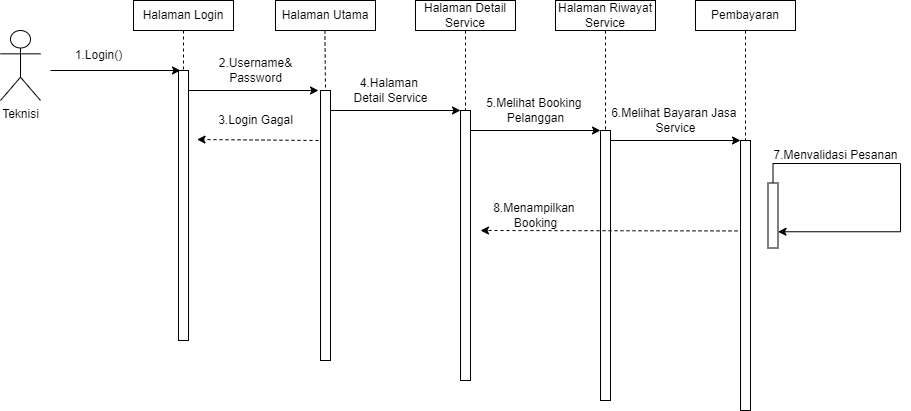

The diagram above was exported from draw.io. Its source (the exported page's mxGraphModel, read from the mxfile embedded in the PNG):
<mxGraphModel dx="993" dy="515" grid="1" gridSize="10" guides="1" tooltips="1" connect="1" arrows="1" fold="1" page="1" pageScale="1" pageWidth="827" pageHeight="1169" math="0" shadow="0">
  <root>
    <mxCell id="0" />
    <mxCell id="1" parent="0" />
    <mxCell id="VwbDRg_5B_48zBsTabvU-1" value="Teknisi" style="shape=umlActor;verticalLabelPosition=bottom;verticalAlign=top;html=1;outlineConnect=0;" vertex="1" parent="1">
      <mxGeometry x="180" y="120" width="40" height="70" as="geometry" />
    </mxCell>
    <mxCell id="VwbDRg_5B_48zBsTabvU-4" value="Halaman Login" style="rounded=0;whiteSpace=wrap;html=1;" vertex="1" parent="1">
      <mxGeometry x="313" y="90" width="100" height="30" as="geometry" />
    </mxCell>
    <mxCell id="VwbDRg_5B_48zBsTabvU-5" value="Halaman Utama" style="rounded=0;whiteSpace=wrap;html=1;" vertex="1" parent="1">
      <mxGeometry x="455" y="90" width="100" height="30" as="geometry" />
    </mxCell>
    <mxCell id="VwbDRg_5B_48zBsTabvU-6" value="Halaman Detail Service" style="rounded=0;whiteSpace=wrap;html=1;" vertex="1" parent="1">
      <mxGeometry x="595" y="90" width="100" height="30" as="geometry" />
    </mxCell>
    <mxCell id="VwbDRg_5B_48zBsTabvU-7" value="Halaman Riwayat Service" style="rounded=0;whiteSpace=wrap;html=1;" vertex="1" parent="1">
      <mxGeometry x="735" y="90" width="100" height="30" as="geometry" />
    </mxCell>
    <mxCell id="VwbDRg_5B_48zBsTabvU-8" value="Pembayaran" style="rounded=0;whiteSpace=wrap;html=1;" vertex="1" parent="1">
      <mxGeometry x="875" y="90" width="100" height="30" as="geometry" />
    </mxCell>
    <mxCell id="VwbDRg_5B_48zBsTabvU-9" value="" style="endArrow=classic;html=1;rounded=0;" edge="1" parent="1">
      <mxGeometry width="50" height="50" relative="1" as="geometry">
        <mxPoint x="230" y="160" as="sourcePoint" />
        <mxPoint x="360" y="160" as="targetPoint" />
      </mxGeometry>
    </mxCell>
    <mxCell id="VwbDRg_5B_48zBsTabvU-10" value="" style="endArrow=none;dashed=1;html=1;rounded=0;exitX=0.5;exitY=1;exitDx=0;exitDy=0;" edge="1" parent="1" source="VwbDRg_5B_48zBsTabvU-4">
      <mxGeometry width="50" height="50" relative="1" as="geometry">
        <mxPoint x="570" y="210" as="sourcePoint" />
        <mxPoint x="363" y="160" as="targetPoint" />
      </mxGeometry>
    </mxCell>
    <mxCell id="VwbDRg_5B_48zBsTabvU-11" value="" style="rounded=0;whiteSpace=wrap;html=1;rotation=90;" vertex="1" parent="1">
      <mxGeometry x="228" y="290" width="270" height="10" as="geometry" />
    </mxCell>
    <mxCell id="VwbDRg_5B_48zBsTabvU-12" value="" style="endArrow=classic;html=1;rounded=0;" edge="1" parent="1">
      <mxGeometry width="50" height="50" relative="1" as="geometry">
        <mxPoint x="368" y="180" as="sourcePoint" />
        <mxPoint x="498" y="180" as="targetPoint" />
      </mxGeometry>
    </mxCell>
    <mxCell id="VwbDRg_5B_48zBsTabvU-13" value="" style="rounded=0;whiteSpace=wrap;html=1;rotation=90;" vertex="1" parent="1">
      <mxGeometry x="370" y="310" width="270" height="10" as="geometry" />
    </mxCell>
    <mxCell id="VwbDRg_5B_48zBsTabvU-14" value="" style="endArrow=classic;html=1;rounded=0;" edge="1" parent="1">
      <mxGeometry width="50" height="50" relative="1" as="geometry">
        <mxPoint x="510" y="200" as="sourcePoint" />
        <mxPoint x="640" y="200" as="targetPoint" />
      </mxGeometry>
    </mxCell>
    <mxCell id="VwbDRg_5B_48zBsTabvU-15" value="" style="rounded=0;whiteSpace=wrap;html=1;rotation=90;" vertex="1" parent="1">
      <mxGeometry x="510" y="330" width="270" height="10" as="geometry" />
    </mxCell>
    <mxCell id="VwbDRg_5B_48zBsTabvU-16" value="" style="endArrow=classic;html=1;rounded=0;" edge="1" parent="1">
      <mxGeometry width="50" height="50" relative="1" as="geometry">
        <mxPoint x="650" y="220" as="sourcePoint" />
        <mxPoint x="780" y="220" as="targetPoint" />
      </mxGeometry>
    </mxCell>
    <mxCell id="VwbDRg_5B_48zBsTabvU-17" value="" style="rounded=0;whiteSpace=wrap;html=1;rotation=90;" vertex="1" parent="1">
      <mxGeometry x="650" y="350" width="270" height="10" as="geometry" />
    </mxCell>
    <mxCell id="VwbDRg_5B_48zBsTabvU-18" value="" style="endArrow=classic;html=1;rounded=0;" edge="1" parent="1">
      <mxGeometry width="50" height="50" relative="1" as="geometry">
        <mxPoint x="790" y="230" as="sourcePoint" />
        <mxPoint x="920" y="230" as="targetPoint" />
      </mxGeometry>
    </mxCell>
    <mxCell id="VwbDRg_5B_48zBsTabvU-19" value="" style="rounded=0;whiteSpace=wrap;html=1;rotation=90;" vertex="1" parent="1">
      <mxGeometry x="790" y="360" width="270" height="10" as="geometry" />
    </mxCell>
    <mxCell id="VwbDRg_5B_48zBsTabvU-20" value="" style="endArrow=none;dashed=1;html=1;rounded=0;exitX=0.5;exitY=1;exitDx=0;exitDy=0;entryX=0;entryY=0.5;entryDx=0;entryDy=0;" edge="1" parent="1" target="VwbDRg_5B_48zBsTabvU-13">
      <mxGeometry width="50" height="50" relative="1" as="geometry">
        <mxPoint x="504.40999999999997" y="120" as="sourcePoint" />
        <mxPoint x="504.40999999999997" y="160" as="targetPoint" />
      </mxGeometry>
    </mxCell>
    <mxCell id="VwbDRg_5B_48zBsTabvU-21" value="" style="endArrow=none;dashed=1;html=1;rounded=0;exitX=0.5;exitY=1;exitDx=0;exitDy=0;entryX=0;entryY=0.5;entryDx=0;entryDy=0;" edge="1" parent="1" source="VwbDRg_5B_48zBsTabvU-6" target="VwbDRg_5B_48zBsTabvU-15">
      <mxGeometry width="50" height="50" relative="1" as="geometry">
        <mxPoint x="383" y="140" as="sourcePoint" />
        <mxPoint x="383" y="180" as="targetPoint" />
      </mxGeometry>
    </mxCell>
    <mxCell id="VwbDRg_5B_48zBsTabvU-22" value="" style="endArrow=none;dashed=1;html=1;rounded=0;exitX=0.5;exitY=1;exitDx=0;exitDy=0;entryX=0;entryY=0.5;entryDx=0;entryDy=0;" edge="1" parent="1" source="VwbDRg_5B_48zBsTabvU-7" target="VwbDRg_5B_48zBsTabvU-17">
      <mxGeometry width="50" height="50" relative="1" as="geometry">
        <mxPoint x="655" y="130" as="sourcePoint" />
        <mxPoint x="655" y="210" as="targetPoint" />
      </mxGeometry>
    </mxCell>
    <mxCell id="VwbDRg_5B_48zBsTabvU-23" value="" style="endArrow=none;dashed=1;html=1;rounded=0;exitX=0.5;exitY=1;exitDx=0;exitDy=0;entryX=0;entryY=0.5;entryDx=0;entryDy=0;" edge="1" parent="1" source="VwbDRg_5B_48zBsTabvU-8" target="VwbDRg_5B_48zBsTabvU-19">
      <mxGeometry width="50" height="50" relative="1" as="geometry">
        <mxPoint x="795" y="130" as="sourcePoint" />
        <mxPoint x="795" y="230" as="targetPoint" />
      </mxGeometry>
    </mxCell>
    <mxCell id="VwbDRg_5B_48zBsTabvU-24" value="1.Login()" style="text;html=1;align=center;verticalAlign=middle;resizable=0;points=[];autosize=1;strokeColor=none;fillColor=none;" vertex="1" parent="1">
      <mxGeometry x="243" y="130" width="70" height="30" as="geometry" />
    </mxCell>
    <mxCell id="VwbDRg_5B_48zBsTabvU-25" value="2.Username&amp;amp;&lt;div&gt;Password&lt;/div&gt;" style="text;html=1;align=center;verticalAlign=middle;resizable=0;points=[];autosize=1;strokeColor=none;fillColor=none;" vertex="1" parent="1">
      <mxGeometry x="385" y="140" width="100" height="40" as="geometry" />
    </mxCell>
    <mxCell id="VwbDRg_5B_48zBsTabvU-26" value="4.Halaman&amp;nbsp;&lt;div&gt;Detail Service&lt;/div&gt;" style="text;html=1;align=center;verticalAlign=middle;resizable=0;points=[];autosize=1;strokeColor=none;fillColor=none;" vertex="1" parent="1">
      <mxGeometry x="520" y="160" width="100" height="40" as="geometry" />
    </mxCell>
    <mxCell id="VwbDRg_5B_48zBsTabvU-27" value="5.Melihat Booking&amp;nbsp;&lt;div&gt;Pelanggan&lt;/div&gt;" style="text;html=1;align=center;verticalAlign=middle;resizable=0;points=[];autosize=1;strokeColor=none;fillColor=none;fontSize=12;" vertex="1" parent="1">
      <mxGeometry x="655" y="180" width="120" height="40" as="geometry" />
    </mxCell>
    <mxCell id="VwbDRg_5B_48zBsTabvU-33" value="6.Melihat Bayaran Jasa&amp;nbsp;&lt;div&gt;Service&lt;/div&gt;" style="text;html=1;align=center;verticalAlign=middle;resizable=0;points=[];autosize=1;strokeColor=none;fillColor=none;fontSize=12;" vertex="1" parent="1">
      <mxGeometry x="780" y="190" width="150" height="40" as="geometry" />
    </mxCell>
    <mxCell id="VwbDRg_5B_48zBsTabvU-36" value="" style="rounded=0;whiteSpace=wrap;html=1;rotation=90;" vertex="1" parent="1">
      <mxGeometry x="920" y="300" width="65" height="10" as="geometry" />
    </mxCell>
    <mxCell id="VwbDRg_5B_48zBsTabvU-37" style="edgeStyle=orthogonalEdgeStyle;rounded=0;orthogonalLoop=1;jettySize=auto;html=1;exitX=0;exitY=0.5;exitDx=0;exitDy=0;entryX=0.75;entryY=0;entryDx=0;entryDy=0;" edge="1" parent="1" source="VwbDRg_5B_48zBsTabvU-36" target="VwbDRg_5B_48zBsTabvU-36">
      <mxGeometry relative="1" as="geometry">
        <Array as="points">
          <mxPoint x="953" y="253" />
          <mxPoint x="1080" y="253" />
          <mxPoint x="1080" y="321" />
        </Array>
      </mxGeometry>
    </mxCell>
    <mxCell id="VwbDRg_5B_48zBsTabvU-38" value="7.Menvalidasi Pesanan" style="text;html=1;align=center;verticalAlign=middle;resizable=0;points=[];autosize=1;strokeColor=none;fillColor=none;fontSize=12;" vertex="1" parent="1">
      <mxGeometry x="940" y="230" width="150" height="30" as="geometry" />
    </mxCell>
    <mxCell id="VwbDRg_5B_48zBsTabvU-39" value="" style="endArrow=classic;html=1;rounded=0;exitX=0.335;exitY=1.3;exitDx=0;exitDy=0;exitPerimeter=0;dashed=1;" edge="1" parent="1" source="VwbDRg_5B_48zBsTabvU-19">
      <mxGeometry width="50" height="50" relative="1" as="geometry">
        <mxPoint x="590" y="380" as="sourcePoint" />
        <mxPoint x="660" y="320" as="targetPoint" />
      </mxGeometry>
    </mxCell>
    <mxCell id="VwbDRg_5B_48zBsTabvU-41" value="8.Menampilkan&amp;nbsp;&lt;div&gt;Booking&lt;/div&gt;" style="text;html=1;align=center;verticalAlign=middle;resizable=0;points=[];autosize=1;strokeColor=none;fillColor=none;fontSize=12;" vertex="1" parent="1">
      <mxGeometry x="660" y="285" width="110" height="40" as="geometry" />
    </mxCell>
    <mxCell id="VwbDRg_5B_48zBsTabvU-45" value="" style="endArrow=classic;html=1;rounded=0;exitX=0.953;exitY=1.042;exitDx=0;exitDy=0;exitPerimeter=0;dashed=1;" edge="1" parent="1">
      <mxGeometry width="50" height="50" relative="1" as="geometry">
        <mxPoint x="498" y="230" as="sourcePoint" />
        <mxPoint x="376.5" y="229" as="targetPoint" />
      </mxGeometry>
    </mxCell>
    <mxCell id="VwbDRg_5B_48zBsTabvU-46" value="3.Login Gagal" style="text;html=1;align=center;verticalAlign=middle;resizable=0;points=[];autosize=1;strokeColor=none;fillColor=none;" vertex="1" parent="1">
      <mxGeometry x="385" y="195" width="100" height="30" as="geometry" />
    </mxCell>
  </root>
</mxGraphModel>